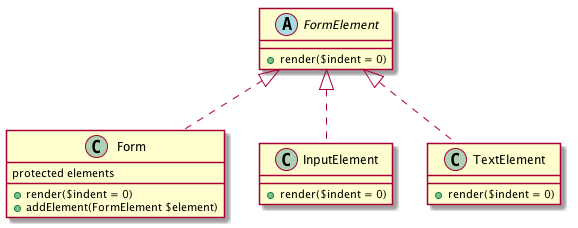

The diagram above was rendered by PlantUML. Its source (embedded in the PNG):
@startuml
class Form {
    protected elements
    +render($indent = 0)
    +addElement(FormElement $element)
}

abstract class FormElement {
    +render($indent = 0)
}

class InputElement {
    +render($indent = 0)
}

class TextElement {
    +render($indent = 0)
}

FormElement <|.. TextElement
FormElement <|.. InputElement
FormElement <|.. Form
@enduml